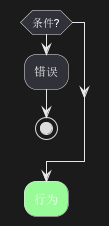

The diagram above was rendered by PlantUML. Its source (embedded in the PNG):
@startuml
if (条件?) then
  :错误;
  stop
endif
#palegreen:行为;
@enduml